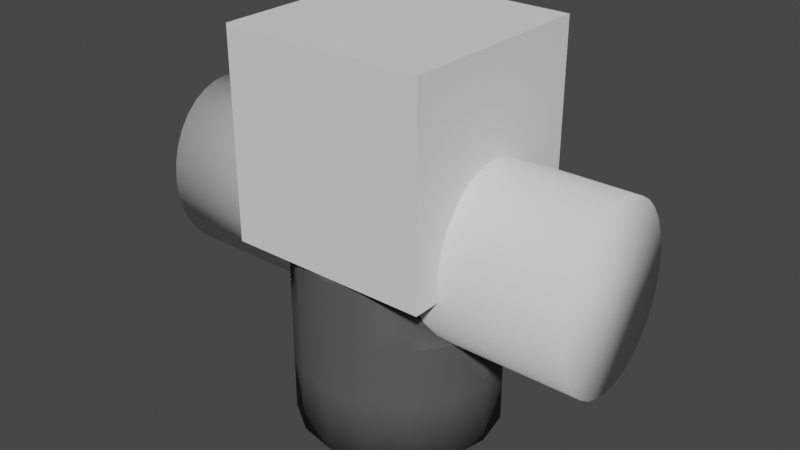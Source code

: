 # Source: storage_pillar.blend  (saved by Blender 3.5.10; exported with 4.5.12 LTS)
import bpy
from mathutils import Matrix  # noqa: F401  (used for matrix-valued properties, if any)

bpy.ops.wm.read_factory_settings(use_empty=True)
scene = bpy.context.scene
scene.name = 'Scene'

# ---- materials (node trees are filled in below, after node groups)
mat_material_001 = bpy.data.materials.new('Material.001')
mat_material_001.use_transparent_shadow = False

# ---- material node trees
mat_material_001.use_nodes = True; mat_material_001.node_tree.nodes.clear()
_N = mat_material_001.node_tree.nodes; _L = mat_material_001.node_tree.links
n0 = _N.new('ShaderNodeBsdfPrincipled'); n0.name = 'Principled BSDF'; n0.location = (10, 300)
n0.distribution = 'GGX'
n0.subsurface_method = 'RANDOM_WALK_SKIN'
n0.inputs[0].default_value = (0.08991, 0.08991, 0.08991, 1.0)
n0.inputs[2].default_value = 1.0
n0.inputs[3].default_value = 1.45
n0.inputs[27].default_value = (0.0, 0.0, 0.0, 1.0)
n0.inputs[28].default_value = 1.0
n1 = _N.new('ShaderNodeOutputMaterial'); n1.name = 'Material Output'; n1.location = (300, 300)
_L.new(n0.outputs[0], n1.inputs[0])
n1.is_active_output = True

# ---- world
world_world = bpy.data.worlds.new('World'); scene.world = world_world
world_world.use_nodes = True; world_world.node_tree.nodes.clear()
_N = world_world.node_tree.nodes; _L = world_world.node_tree.links
n0 = _N.new('ShaderNodeOutputWorld'); n0.name = 'World Output'; n0.location = (300, 300)
n1 = _N.new('ShaderNodeBackground'); n1.name = 'Background'; n1.location = (10, 300)
n1.inputs[0].default_value = (0.05088, 0.05088, 0.05088, 1.0)
_L.new(n1.outputs[0], n0.inputs[0])
n0.is_active_output = True
world_world.color = (0.05088, 0.05088, 0.05088)
world_world.use_sun_shadow = False
world_world.sun_shadow_jitter_overblur = 0.0

# ---- meshes
me_cylinder = bpy.data.meshes.new('Cylinder')
me_cylinder.from_pydata([(0.0, 0.5, 0.0), (0.1913, 0.4619, 0.0), (0.3536, 0.3536, 0.0), (0.4619, 0.1913, 0.0), (0.5, 0.0, 0.0), (0.4619, -0.1913, 0.0), (0.3536, -0.3536, 0.0), (0.1913, -0.4619, 0.0), (0.0, -0.5, 0.0), (-0.1913, -0.4619, 0.0), (-0.3536, -0.3536, 0.0), (-0.4619, -0.1913, 0.0), (-0.5, 0.0, 0.0), (-0.4619, 0.1913, 0.0), (-0.3536, 0.3536, 0.0), (-0.1913, 0.4619, 0.0), (0.0, 0.1189, 1.5), (0.0, 0.5, 1.126), (0.0, 0.3094, 1.45), (0.0, 0.4489, 1.313), (0.0455, 0.1098, 1.5), (0.1913, 0.4619, 1.126), (0.1184, 0.2859, 1.45), (0.1718, 0.4148, 1.313), (0.08407, 0.08407, 1.5), (0.3536, 0.3536, 1.126), (0.2188, 0.2188, 1.45), (0.3174, 0.3174, 1.313), (0.1098, 0.0455, 1.5), (0.4619, 0.1913, 1.126), (0.2859, 0.1184, 1.45), (0.4148, 0.1718, 1.313), (0.1189, 0.0, 1.5), (0.5, 0.0, 1.126), (0.3094, 0.0, 1.45), (0.4489, 0.0, 1.313), (0.1098, -0.0455, 1.5), (0.4619, -0.1913, 1.126), (0.2859, -0.1184, 1.45), (0.4148, -0.1718, 1.313), (0.08407, -0.08407, 1.5), (0.3536, -0.3536, 1.126), (0.2188, -0.2188, 1.45), (0.3174, -0.3174, 1.313), (0.0455, -0.1098, 1.5), (0.1913, -0.4619, 1.126), (0.1184, -0.2859, 1.45), (0.1718, -0.4148, 1.313), (0.0, -0.1189, 1.5), (0.0, -0.5, 1.126), (0.0, -0.3094, 1.45), (0.0, -0.4489, 1.313), (-0.0455, -0.1098, 1.5), (-0.1913, -0.4619, 1.126), (-0.1184, -0.2859, 1.45), (-0.1718, -0.4148, 1.313), (-0.08407, -0.08407, 1.5), (-0.3536, -0.3536, 1.126), (-0.2188, -0.2188, 1.45), (-0.3174, -0.3174, 1.313), (-0.1098, -0.0455, 1.5), (-0.4619, -0.1913, 1.126), (-0.2859, -0.1184, 1.45), (-0.4148, -0.1718, 1.313), (-0.1189, 0.0, 1.5), (-0.5, 0.0, 1.126), (-0.3094, 0.0, 1.45), (-0.4489, 0.0, 1.313), (-0.1098, 0.0455, 1.5), (-0.4619, 0.1913, 1.126), (-0.2859, 0.1184, 1.45), (-0.4148, 0.1718, 1.313), (-0.08407, 0.08407, 1.5), (-0.3536, 0.3536, 1.126), (-0.2188, 0.2188, 1.45), (-0.3174, 0.3174, 1.313), (-0.0455, 0.1098, 1.5), (-0.1913, 0.4619, 1.126), (-0.1184, 0.2859, 1.45), (-0.1718, 0.4148, 1.313), (0.0, 0.5, 0.3181), (0.0, 0.5, 0.5996), (0.0, 0.5, 0.8812), (0.1913, 0.4619, 0.8812), (0.1913, 0.4619, 0.5996), (0.1913, 0.4619, 0.3181), (-0.1913, 0.4619, 0.3181), (-0.1913, 0.4619, 0.5996), (-0.1913, 0.4619, 0.8812), (0.3536, 0.3536, 0.8812), (0.3536, 0.3536, 0.5996), (0.3536, 0.3536, 0.3181), (0.4619, 0.1913, 0.8812), (0.4619, 0.1913, 0.5996), (0.4619, 0.1913, 0.3181), (0.5, 0.0, 0.8812), (0.5, 0.0, 0.5996), (0.5, 0.0, 0.3181), (0.4619, -0.1913, 0.8812), (0.4619, -0.1913, 0.5996), (0.4619, -0.1913, 0.3181), (0.3536, -0.3536, 0.8812), (0.3536, -0.3536, 0.5996), (0.3536, -0.3536, 0.3181), (0.1913, -0.4619, 0.8812), (0.1913, -0.4619, 0.5996), (0.1913, -0.4619, 0.3181), (0.0, -0.5, 0.8812), (0.0, -0.5, 0.5996), (0.0, -0.5, 0.3181), (-0.1913, -0.4619, 0.8812), (-0.1913, -0.4619, 0.5996), (-0.1913, -0.4619, 0.3181), (-0.3536, -0.3536, 0.8812), (-0.3536, -0.3536, 0.5996), (-0.3536, -0.3536, 0.3181), (-0.4619, -0.1913, 0.8812), (-0.4619, -0.1913, 0.5996), (-0.4619, -0.1913, 0.3181), (-0.5, 0.0, 0.8812), (-0.5, 0.0, 0.5996), (-0.5, 0.0, 0.3181), (-0.4619, 0.1913, 0.8812), (-0.4619, 0.1913, 0.5996), (-0.4619, 0.1913, 0.3181), (-0.3536, 0.3536, 0.8812), (-0.3536, 0.3536, 0.5996), (-0.3536, 0.3536, 0.3181)], [], [(88, 77, 17, 82), (89, 25, 29, 92), (92, 29, 33, 95), (95, 33, 37, 98), (98, 37, 41, 101), (101, 41, 45, 104), (104, 45, 49, 107), (107, 49, 53, 110), (110, 53, 57, 113), (113, 57, 61, 116), (116, 61, 65, 119), (119, 65, 69, 122), (122, 69, 73, 125), (125, 73, 77, 88), (82, 17, 21, 83), (83, 21, 25, 89), (0, 1, 2, 3, 4, 5, 6, 7, 8, 9, 10, 11, 12, 13, 14, 15), (21, 17, 19, 23), (23, 19, 18, 22), (22, 18, 16, 20), (25, 21, 23, 27), (27, 23, 22, 26), (26, 22, 20, 24), (29, 25, 27, 31), (31, 27, 26, 30), (30, 26, 24, 28), (33, 29, 31, 35), (35, 31, 30, 34), (34, 30, 28, 32), (37, 33, 35, 39), (39, 35, 34, 38), (38, 34, 32, 36), (41, 37, 39, 43), (43, 39, 38, 42), (42, 38, 36, 40), (45, 41, 43, 47), (47, 43, 42, 46), (46, 42, 40, 44), (49, 45, 47, 51), (51, 47, 46, 50), (50, 46, 44, 48), (53, 49, 51, 55), (55, 51, 50, 54), (54, 50, 48, 52), (57, 53, 55, 59), (59, 55, 54, 58), (58, 54, 52, 56), (61, 57, 59, 63), (63, 59, 58, 62), (62, 58, 56, 60), (65, 61, 63, 67), (67, 63, 62, 66), (66, 62, 60, 64), (69, 65, 67, 71), (71, 67, 66, 70), (70, 66, 64, 68), (73, 69, 71, 75), (75, 71, 70, 74), (74, 70, 68, 72), (77, 73, 75, 79), (79, 75, 74, 78), (78, 74, 72, 76), (17, 77, 79, 19), (19, 79, 78, 18), (18, 78, 76, 16), (20, 16, 76, 72, 68, 64, 60, 56, 52, 48, 44, 40, 36, 32, 28, 24), (1, 85, 91, 2), (85, 84, 90, 91), (84, 83, 89, 90), (0, 80, 85, 1), (80, 81, 84, 85), (81, 82, 83, 84), (14, 127, 86, 15), (127, 126, 87, 86), (126, 125, 88, 87), (13, 124, 127, 14), (124, 123, 126, 127), (123, 122, 125, 126), (12, 121, 124, 13), (121, 120, 123, 124), (120, 119, 122, 123), (11, 118, 121, 12), (118, 117, 120, 121), (117, 116, 119, 120), (10, 115, 118, 11), (115, 114, 117, 118), (114, 113, 116, 117), (9, 112, 115, 10), (112, 111, 114, 115), (111, 110, 113, 114), (8, 109, 112, 9), (109, 108, 111, 112), (108, 107, 110, 111), (7, 106, 109, 8), (106, 105, 108, 109), (105, 104, 107, 108), (6, 103, 106, 7), (103, 102, 105, 106), (102, 101, 104, 105), (5, 100, 103, 6), (100, 99, 102, 103), (99, 98, 101, 102), (4, 97, 100, 5), (97, 96, 99, 100), (96, 95, 98, 99), (3, 94, 97, 4), (94, 93, 96, 97), (93, 92, 95, 96), (2, 91, 94, 3), (91, 90, 93, 94), (90, 89, 92, 93), (15, 86, 80, 0), (86, 87, 81, 80), (87, 88, 82, 81)])
me_cylinder.polygons.foreach_set('use_smooth', [True] * 114)
_uv = me_cylinder.uv_layers.new(name='UVMap')
_uv.uv.foreach_set('vector', [0.0625, 0.7937, 0.0625, 0.8754, 0.0, 0.8754, 0.0, 0.7937, 0.875, 0.7937, 0.875, 0.8754, 0.8125, 0.8754, 0.8125, 0.7937, 0.8125, 0.7937, 0.8125, 0.8754, 0.75, 0.8754, 0.75, 0.7937, 0.75, 0.7937, 0.75, 0.8754, 0.6875, 0.8754, 0.6875, 0.7937, 0.6875, 0.7937, 0.6875, 0.8754, 0.625, 0.8754, 0.625, 0.7937, 0.625, 0.7937, 0.625, 0.8754, 0.5625, 0.8754, 0.5625, 0.7937, 0.5625, 0.7937, 0.5625, 0.8754, 0.5, 0.8754, 0.5, 0.7937, 0.5, 0.7937, 0.5, 0.8754, 0.4375, 0.8754, 0.4375, 0.7937, 0.4375, 0.7937, 0.4375, 0.8754, 0.375, 0.8754, 0.375, 0.7937, 0.375, 0.7937, 0.375, 0.8754, 0.3125, 0.8754, 0.3125, 0.7937, 0.3125, 0.7937, 0.3125, 0.8754, 0.25, 0.8754, 0.25, 0.7937, 0.25, 0.7937, 0.25, 0.8754, 0.1875, 0.8754, 0.1875, 0.7937, 0.1875, 0.7937, 0.1875, 0.8754, 0.125, 0.8754, 0.125, 0.7937, 0.125, 0.7937, 0.125, 0.8754, 0.0625, 0.8754, 0.0625, 0.7937, 1.0, 0.7937, 1.0, 0.8754, 0.9375, 0.8754, 0.9375, 0.7937, 0.9375, 0.7937, 0.9375, 0.8754, 0.875, 0.8754, 0.875, 0.7937, 0.75, 0.49, 0.8418, 0.4717, 0.9197, 0.4197, 0.9717, 0.3418, 0.99, 0.25, 0.9717, 0.1582, 0.9197, 0.08029, 0.8418, 0.02827, 0.75, 0.01, 0.6582, 0.02827, 0.5803, 0.08029, 0.5283, 0.1582, 0.51, 0.25, 0.5283, 0.3418, 0.5803, 0.4197, 0.6582, 0.4717, 0.9375, 0.8754, 1.0, 0.8754, 0.9968, 1.0, 0.9407, 1.0, 0.3372, 0.4727, 0.2547, 0.4891, 0.25, 0.3985, 0.3068, 0.3872, 0.3068, 0.3872, 0.25, 0.3985, 0.25, 0.3071, 0.2718, 0.3027, 0.875, 0.8754, 0.9375, 0.8754, 0.9343, 1.0, 0.8782, 1.0, 0.4157, 0.4224, 0.3458, 0.4691, 0.3068, 0.3872, 0.355, 0.355, 0.355, 0.355, 0.3068, 0.3872, 0.2718, 0.3027, 0.2904, 0.2904, 0.8125, 0.8754, 0.875, 0.8754, 0.8718, 1.0, 0.8157, 1.0, 0.4691, 0.3458, 0.4224, 0.4157, 0.355, 0.355, 0.3872, 0.3068, 0.3872, 0.3068, 0.355, 0.355, 0.2904, 0.2904, 0.3027, 0.2718, 0.75, 0.8754, 0.8125, 0.8754, 0.8093, 1.0, 0.7532, 1.0, 0.4891, 0.2547, 0.4727, 0.3372, 0.3872, 0.3068, 0.3985, 0.25, 0.3985, 0.25, 0.3872, 0.3068, 0.3027, 0.2718, 0.3071, 0.25, 0.6875, 0.8754, 0.75, 0.8754, 0.7468, 1.0, 0.6907, 1.0, 0.4727, 0.1628, 0.4891, 0.2453, 0.3985, 0.25, 0.3872, 0.1932, 0.3872, 0.1932, 0.3985, 0.25, 0.3071, 0.25, 0.3027, 0.2282, 0.625, 0.8754, 0.6875, 0.8754, 0.6843, 1.0, 0.6282, 1.0, 0.4224, 0.08427, 0.4691, 0.1542, 0.3872, 0.1932, 0.355, 0.145, 0.355, 0.145, 0.3872, 0.1932, 0.3027, 0.2282, 0.2904, 0.2096, 0.5625, 0.8754, 0.625, 0.8754, 0.6218, 1.0, 0.5657, 1.0, 0.3458, 0.03093, 0.4157, 0.07764, 0.355, 0.145, 0.3068, 0.1128, 0.3068, 0.1128, 0.355, 0.145, 0.2904, 0.2096, 0.2718, 0.1973, 0.5, 0.8754, 0.5625, 0.8754, 0.5593, 1.0, 0.5032, 1.0, 0.2547, 0.01093, 0.3372, 0.02734, 0.3068, 0.1128, 0.25, 0.1015, 0.25, 0.1015, 0.3068, 0.1128, 0.2718, 0.1973, 0.25, 0.1929, 0.4375, 0.8754, 0.5, 0.8754, 0.4968, 1.0, 0.4407, 1.0, 0.1628, 0.02734, 0.2453, 0.01093, 0.25, 0.1015, 0.1932, 0.1128, 0.1932, 0.1128, 0.25, 0.1015, 0.25, 0.1929, 0.2282, 0.1973, 0.375, 0.8754, 0.4375, 0.8754, 0.4343, 1.0, 0.3782, 1.0, 0.08427, 0.07764, 0.1542, 0.03093, 0.1932, 0.1128, 0.145, 0.145, 0.145, 0.145, 0.1932, 0.1128, 0.2282, 0.1973, 0.2096, 0.2096, 0.3125, 0.8754, 0.375, 0.8754, 0.3718, 1.0, 0.3157, 1.0, 0.03093, 0.1542, 0.07764, 0.08427, 0.145, 0.145, 0.1128, 0.1932, 0.1128, 0.1932, 0.145, 0.145, 0.2096, 0.2096, 0.1973, 0.2282, 0.25, 0.8754, 0.3125, 0.8754, 0.3093, 1.0, 0.2532, 1.0, 0.01093, 0.2453, 0.02734, 0.1628, 0.1128, 0.1932, 0.1015, 0.25, 0.1015, 0.25, 0.1128, 0.1932, 0.1973, 0.2282, 0.1929, 0.25, 0.1875, 0.8754, 0.25, 0.8754, 0.2468, 1.0, 0.1907, 1.0, 0.02734, 0.3372, 0.01093, 0.2547, 0.1015, 0.25, 0.1128, 0.3068, 0.1128, 0.3068, 0.1015, 0.25, 0.1929, 0.25, 0.1973, 0.2718, 0.125, 0.8754, 0.1875, 0.8754, 0.1843, 1.0, 0.1282, 1.0, 0.07764, 0.4157, 0.03093, 0.3458, 0.1128, 0.3068, 0.145, 0.355, 0.145, 0.355, 0.1128, 0.3068, 0.1973, 0.2718, 0.2096, 0.2904, 0.0625, 0.8754, 0.125, 0.8754, 0.1218, 1.0, 0.06569, 1.0, 0.1542, 0.4691, 0.08427, 0.4224, 0.145, 0.355, 0.1932, 0.3872, 0.1932, 0.3872, 0.145, 0.355, 0.2096, 0.2904, 0.2282, 0.3027, 0.0, 0.8754, 0.0625, 0.8754, 0.05931, 1.0, 0.003191, 1.0, 0.2453, 0.4891, 0.1628, 0.4727, 0.1932, 0.3872, 0.25, 0.3985, 0.25, 0.3985, 0.1932, 0.3872, 0.2282, 0.3027, 0.25, 0.3071, 0.2718, 0.3027, 0.25, 0.3071, 0.2282, 0.3027, 0.2096, 0.2904, 0.1973, 0.2718, 0.1929, 0.25, 0.1973, 0.2282, 0.2096, 0.2096, 0.2282, 0.1973, 0.25, 0.1929, 0.2718, 0.1973, 0.2904, 0.2096, 0.3027, 0.2282, 0.3071, 0.25, 0.3027, 0.2718, 0.2904, 0.2904, 0.9375, 0.5, 0.9375, 0.606, 0.875, 0.606, 0.875, 0.5, 0.9375, 0.606, 0.9375, 0.6999, 0.875, 0.6999, 0.875, 0.606, 0.9375, 0.6999, 0.9375, 0.7937, 0.875, 0.7937, 0.875, 0.6999, 1.0, 0.5, 1.0, 0.606, 0.9375, 0.606, 0.9375, 0.5, 1.0, 0.606, 1.0, 0.6999, 0.9375, 0.6999, 0.9375, 0.606, 1.0, 0.6999, 1.0, 0.7937, 0.9375, 0.7937, 0.9375, 0.6999, 0.125, 0.5, 0.125, 0.606, 0.0625, 0.606, 0.0625, 0.5, 0.125, 0.606, 0.125, 0.6999, 0.0625, 0.6999, 0.0625, 0.606, 0.125, 0.6999, 0.125, 0.7937, 0.0625, 0.7937, 0.0625, 0.6999, 0.1875, 0.5, 0.1875, 0.606, 0.125, 0.606, 0.125, 0.5, 0.1875, 0.606, 0.1875, 0.6999, 0.125, 0.6999, 0.125, 0.606, 0.1875, 0.6999, 0.1875, 0.7937, 0.125, 0.7937, 0.125, 0.6999, 0.25, 0.5, 0.25, 0.606, 0.1875, 0.606, 0.1875, 0.5, 0.25, 0.606, 0.25, 0.6999, 0.1875, 0.6999, 0.1875, 0.606, 0.25, 0.6999, 0.25, 0.7937, 0.1875, 0.7937, 0.1875, 0.6999, 0.3125, 0.5, 0.3125, 0.606, 0.25, 0.606, 0.25, 0.5, 0.3125, 0.606, 0.3125, 0.6999, 0.25, 0.6999, 0.25, 0.606, 0.3125, 0.6999, 0.3125, 0.7937, 0.25, 0.7937, 0.25, 0.6999, 0.375, 0.5, 0.375, 0.606, 0.3125, 0.606, 0.3125, 0.5, 0.375, 0.606, 0.375, 0.6999, 0.3125, 0.6999, 0.3125, 0.606, 0.375, 0.6999, 0.375, 0.7937, 0.3125, 0.7937, 0.3125, 0.6999, 0.4375, 0.5, 0.4375, 0.606, 0.375, 0.606, 0.375, 0.5, 0.4375, 0.606, 0.4375, 0.6999, 0.375, 0.6999, 0.375, 0.606, 0.4375, 0.6999, 0.4375, 0.7937, 0.375, 0.7937, 0.375, 0.6999, 0.5, 0.5, 0.5, 0.606, 0.4375, 0.606, 0.4375, 0.5, 0.5, 0.606, 0.5, 0.6999, 0.4375, 0.6999, 0.4375, 0.606, 0.5, 0.6999, 0.5, 0.7937, 0.4375, 0.7937, 0.4375, 0.6999, 0.5625, 0.5, 0.5625, 0.606, 0.5, 0.606, 0.5, 0.5, 0.5625, 0.606, 0.5625, 0.6999, 0.5, 0.6999, 0.5, 0.606, 0.5625, 0.6999, 0.5625, 0.7937, 0.5, 0.7937, 0.5, 0.6999, 0.625, 0.5, 0.625, 0.606, 0.5625, 0.606, 0.5625, 0.5, 0.625, 0.606, 0.625, 0.6999, 0.5625, 0.6999, 0.5625, 0.606, 0.625, 0.6999, 0.625, 0.7937, 0.5625, 0.7937, 0.5625, 0.6999, 0.6875, 0.5, 0.6875, 0.606, 0.625, 0.606, 0.625, 0.5, 0.6875, 0.606, 0.6875, 0.6999, 0.625, 0.6999, 0.625, 0.606, 0.6875, 0.6999, 0.6875, 0.7937, 0.625, 0.7937, 0.625, 0.6999, 0.75, 0.5, 0.75, 0.606, 0.6875, 0.606, 0.6875, 0.5, 0.75, 0.606, 0.75, 0.6999, 0.6875, 0.6999, 0.6875, 0.606, 0.75, 0.6999, 0.75, 0.7937, 0.6875, 0.7937, 0.6875, 0.6999, 0.8125, 0.5, 0.8125, 0.606, 0.75, 0.606, 0.75, 0.5, 0.8125, 0.606, 0.8125, 0.6999, 0.75, 0.6999, 0.75, 0.606, 0.8125, 0.6999, 0.8125, 0.7937, 0.75, 0.7937, 0.75, 0.6999, 0.875, 0.5, 0.875, 0.606, 0.8125, 0.606, 0.8125, 0.5, 0.875, 0.606, 0.875, 0.6999, 0.8125, 0.6999, 0.8125, 0.606, 0.875, 0.6999, 0.875, 0.7937, 0.8125, 0.7937, 0.8125, 0.6999, 0.0625, 0.5, 0.0625, 0.606, 0.0, 0.606, 0.0, 0.5, 0.0625, 0.606, 0.0625, 0.6999, 0.0, 0.6999, 0.0, 0.606, 0.0625, 0.6999, 0.0625, 0.7937, 0.0, 0.7937, 0.0, 0.6999])
me_cylinder.materials.append(mat_material_001)
me_cylinder.update()
me_cylinder_001 = bpy.data.meshes.new('Cylinder.001')
me_cylinder_001.from_pydata([(-1.096, 0.3654, 0.8158), (1.096, 0.3654, 0.8158), (-1.096, 0.3584, 0.7445), (1.096, 0.3584, 0.7445), (-1.096, 0.3376, 0.6759), (1.096, 0.3376, 0.6759), (-1.096, 0.3039, 0.6128), (1.096, 0.3039, 0.6128), (-1.096, 0.2584, 0.5574), (1.096, 0.2584, 0.5574), (-1.096, 0.203, 0.5119), (1.096, 0.203, 0.5119), (-1.096, 0.1398, 0.4782), (1.096, 0.1398, 0.4782), (-1.096, 0.07129, 0.4574), (1.096, 0.07129, 0.4574), (-1.096, 0.0, 0.4503), (1.096, 0.0, 0.4503), (-1.096, -0.07129, 0.4574), (1.096, -0.07129, 0.4574), (-1.096, -0.1398, 0.4782), (1.096, -0.1398, 0.4782), (-1.096, -0.203, 0.5119), (1.096, -0.203, 0.5119), (-1.096, -0.2584, 0.5574), (1.096, -0.2584, 0.5574), (-1.096, -0.3039, 0.6128), (1.096, -0.3039, 0.6128), (-1.096, -0.3376, 0.6759), (1.096, -0.3376, 0.6759), (-1.096, -0.3584, 0.7445), (1.096, -0.3584, 0.7445), (-1.096, -0.3654, 0.8158), (1.096, -0.3654, 0.8158), (-1.096, -0.3584, 0.8871), (1.096, -0.3584, 0.8871), (-1.096, -0.3376, 0.9556), (1.096, -0.3376, 0.9556), (-1.096, -0.3039, 1.019), (1.096, -0.3039, 1.019), (-1.096, -0.2584, 1.074), (1.096, -0.2584, 1.074), (-1.096, -0.203, 1.12), (1.096, -0.203, 1.12), (-1.096, -0.1398, 1.153), (1.096, -0.1398, 1.153), (-1.096, -0.07129, 1.174), (1.096, -0.07129, 1.174), (-1.096, 0.0, 1.181), (1.096, 0.0, 1.181), (-1.096, 0.07129, 1.174), (1.096, 0.07129, 1.174), (-1.096, 0.1398, 1.153), (1.096, 0.1398, 1.153), (-1.096, 0.203, 1.12), (1.096, 0.203, 1.12), (-1.096, 0.2584, 1.074), (1.096, 0.2584, 1.074), (-1.096, 0.3039, 1.019), (1.096, 0.3039, 1.019), (-1.096, 0.3376, 0.9556), (1.096, 0.3376, 0.9556), (-1.096, 0.3584, 0.8871), (1.096, 0.3584, 0.8871)], [], [(0, 1, 3, 2), (2, 3, 5, 4), (4, 5, 7, 6), (6, 7, 9, 8), (8, 9, 11, 10), (10, 11, 13, 12), (12, 13, 15, 14), (14, 15, 17, 16), (16, 17, 19, 18), (18, 19, 21, 20), (20, 21, 23, 22), (22, 23, 25, 24), (24, 25, 27, 26), (26, 27, 29, 28), (28, 29, 31, 30), (30, 31, 33, 32), (32, 33, 35, 34), (34, 35, 37, 36), (36, 37, 39, 38), (38, 39, 41, 40), (40, 41, 43, 42), (42, 43, 45, 44), (44, 45, 47, 46), (46, 47, 49, 48), (48, 49, 51, 50), (50, 51, 53, 52), (52, 53, 55, 54), (54, 55, 57, 56), (56, 57, 59, 58), (58, 59, 61, 60), (3, 1, 63, 61, 59, 57, 55, 53, 51, 49, 47, 45, 43, 41, 39, 37, 35, 33, 31, 29, 27, 25, 23, 21, 19, 17, 15, 13, 11, 9, 7, 5), (60, 61, 63, 62), (62, 63, 1, 0), (0, 2, 4, 6, 8, 10, 12, 14, 16, 18, 20, 22, 24, 26, 28, 30, 32, 34, 36, 38, 40, 42, 44, 46, 48, 50, 52, 54, 56, 58, 60, 62)])
me_cylinder_001.polygons.foreach_set('use_smooth', [True] * 34)
_uv = me_cylinder_001.uv_layers.new(name='UVMap')
_uv.uv.foreach_set('vector', [1.0, 0.5, 1.0, 1.0, 0.9688, 1.0, 0.9688, 0.5, 0.9688, 0.5, 0.9688, 1.0, 0.9375, 1.0, 0.9375, 0.5, 0.9375, 0.5, 0.9375, 1.0, 0.9062, 1.0, 0.9062, 0.5, 0.9062, 0.5, 0.9062, 1.0, 0.875, 1.0, 0.875, 0.5, 0.875, 0.5, 0.875, 1.0, 0.8438, 1.0, 0.8438, 0.5, 0.8438, 0.5, 0.8438, 1.0, 0.8125, 1.0, 0.8125, 0.5, 0.8125, 0.5, 0.8125, 1.0, 0.7812, 1.0, 0.7812, 0.5, 0.7812, 0.5, 0.7812, 1.0, 0.75, 1.0, 0.75, 0.5, 0.75, 0.5, 0.75, 1.0, 0.7188, 1.0, 0.7188, 0.5, 0.7188, 0.5, 0.7188, 1.0, 0.6875, 1.0, 0.6875, 0.5, 0.6875, 0.5, 0.6875, 1.0, 0.6562, 1.0, 0.6562, 0.5, 0.6562, 0.5, 0.6562, 1.0, 0.625, 1.0, 0.625, 0.5, 0.625, 0.5, 0.625, 1.0, 0.5938, 1.0, 0.5938, 0.5, 0.5938, 0.5, 0.5938, 1.0, 0.5625, 1.0, 0.5625, 0.5, 0.5625, 0.5, 0.5625, 1.0, 0.5312, 1.0, 0.5312, 0.5, 0.5312, 0.5, 0.5312, 1.0, 0.5, 1.0, 0.5, 0.5, 0.5, 0.5, 0.5, 1.0, 0.4688, 1.0, 0.4688, 0.5, 0.4688, 0.5, 0.4688, 1.0, 0.4375, 1.0, 0.4375, 0.5, 0.4375, 0.5, 0.4375, 1.0, 0.4062, 1.0, 0.4062, 0.5, 0.4062, 0.5, 0.4062, 1.0, 0.375, 1.0, 0.375, 0.5, 0.375, 0.5, 0.375, 1.0, 0.3438, 1.0, 0.3438, 0.5, 0.3438, 0.5, 0.3438, 1.0, 0.3125, 1.0, 0.3125, 0.5, 0.3125, 0.5, 0.3125, 1.0, 0.2812, 1.0, 0.2812, 0.5, 0.2812, 0.5, 0.2812, 1.0, 0.25, 1.0, 0.25, 0.5, 0.25, 0.5, 0.25, 1.0, 0.2188, 1.0, 0.2188, 0.5, 0.2188, 0.5, 0.2188, 1.0, 0.1875, 1.0, 0.1875, 0.5, 0.1875, 0.5, 0.1875, 1.0, 0.1562, 1.0, 0.1562, 0.5, 0.1562, 0.5, 0.1562, 1.0, 0.125, 1.0, 0.125, 0.5, 0.125, 0.5, 0.125, 1.0, 0.09375, 1.0, 0.09375, 0.5, 0.09375, 0.5, 0.09375, 1.0, 0.0625, 1.0, 0.0625, 0.5, 0.2968, 0.4854, 0.25, 0.49, 0.2032, 0.4854, 0.1582, 0.4717, 0.1167, 0.4496, 0.08029, 0.4197, 0.05045, 0.3833, 0.02827, 0.3418, 0.01461, 0.2968, 0.01, 0.25, 0.01461, 0.2032, 0.02827, 0.1582, 0.05045, 0.1167, 0.08029, 0.08029, 0.1167, 0.05045, 0.1582, 0.02827, 0.2032, 0.01461, 0.25, 0.01, 0.2968, 0.01461, 0.3418, 0.02827, 0.3833, 0.05045, 0.4197, 0.08029, 0.4496, 0.1167, 0.4717, 0.1582, 0.4854, 0.2032, 0.49, 0.25, 0.4854, 0.2968, 0.4717, 0.3418, 0.4496, 0.3833, 0.4197, 0.4197, 0.3833, 0.4496, 0.3418, 0.4717, 0.0625, 0.5, 0.0625, 1.0, 0.03125, 1.0, 0.03125, 0.5, 0.03125, 0.5, 0.03125, 1.0, 0.0, 1.0, 0.0, 0.5, 0.75, 0.49, 0.7968, 0.4854, 0.8418, 0.4717, 0.8833, 0.4496, 0.9197, 0.4197, 0.9496, 0.3833, 0.9717, 0.3418, 0.9854, 0.2968, 0.99, 0.25, 0.9854, 0.2032, 0.9717, 0.1582, 0.9496, 0.1167, 0.9197, 0.08029, 0.8833, 0.05045, 0.8418, 0.02827, 0.7968, 0.01461, 0.75, 0.01, 0.7032, 0.01461, 0.6582, 0.02827, 0.6167, 0.05045, 0.5803, 0.08029, 0.5504, 0.1167, 0.5283, 0.1582, 0.5146, 0.2032, 0.51, 0.25, 0.5146, 0.2968, 0.5283, 0.3418, 0.5504, 0.3833, 0.5803, 0.4197, 0.6167, 0.4496, 0.6582, 0.4717, 0.7032, 0.4854])
me_cylinder_001.update()
me_cube_001 = bpy.data.meshes.new('Cube.001')
me_cube_001.from_pydata([(-0.5, -0.5, -0.5), (-0.5, -0.5, 0.5), (-0.5, 0.5, -0.5), (-0.5, 0.5, 0.5), (0.5, -0.5, -0.5), (0.5, -0.5, 0.5), (0.5, 0.5, -0.5), (0.5, 0.5, 0.5)], [], [(0, 1, 3, 2), (2, 3, 7, 6), (6, 7, 5, 4), (4, 5, 1, 0), (2, 6, 4, 0), (7, 3, 1, 5)])
_uv = me_cube_001.uv_layers.new(name='UVMap')
_uv.uv.foreach_set('vector', [0.375, 0.0, 0.625, 0.0, 0.625, 0.25, 0.375, 0.25, 0.375, 0.25, 0.625, 0.25, 0.625, 0.5, 0.375, 0.5, 0.375, 0.5, 0.625, 0.5, 0.625, 0.75, 0.375, 0.75, 0.375, 0.75, 0.625, 0.75, 0.625, 1.0, 0.375, 1.0, 0.125, 0.5, 0.375, 0.5, 0.375, 0.75, 0.125, 0.75, 0.625, 0.5, 0.875, 0.5, 0.875, 0.75, 0.625, 0.75])
me_cube_001.update()

# ---- objects
ob_storagepillar_col = bpy.data.objects.new('StoragePillar-col', me_cylinder)
ob_cylinderbool_noimp = bpy.data.objects.new('CylinderBool-noimp', me_cylinder_001)
ob_cubebool_noimp = bpy.data.objects.new('CubeBool-noimp', me_cube_001)
ob_itemdisplayhover = bpy.data.objects.new('ItemDIsplayHover', None)

# ---- transforms, parenting, visibility, modifiers, constraints
ob_storagepillar_col.location = (0.0, 0.0, 0.0)
_m = ob_storagepillar_col.modifiers.new('Boolean', 'BOOLEAN')
_m.object = ob_cylinderbool_noimp
_m = ob_storagepillar_col.modifiers.new('Boolean.001', 'BOOLEAN')
_m.object = ob_cubebool_noimp
ob_cylinderbool_noimp.location = (0.0, 0.0, 0.0)
ob_cylinderbool_noimp.scale = (1.0, 1.0, 1.2)
ob_cubebool_noimp.location = (0.0, 0.0, 1.406)
ob_itemdisplayhover.location = (0.0, 0.0, 1.03)
ob_itemdisplayhover.rotation_euler = (0.0, -0.0, 5.554)

# ---- collection membership
scene.collection.objects.link(ob_storagepillar_col)
scene.collection.objects.link(ob_cylinderbool_noimp)
scene.collection.objects.link(ob_cubebool_noimp)
scene.collection.objects.link(ob_itemdisplayhover)

# ---- scene / render settings (as saved in the file)
scene.frame_start = 1; scene.frame_end = 180; scene.frame_set(142)
scene.render.engine = 'BLENDER_EEVEE_NEXT'
scene.cycles.sampling_pattern = 'TABULATED_SOBOL'
scene.view_settings.view_transform = 'Filmic'
bpy.context.view_layer.update()

# ---- added for rendering (the .blend has no active camera and no usable light): camera, sun
cam_auto = bpy.data.cameras.new('AutoCamera')
cam_auto.lens = 50.0
cam_auto.sensor_width = 36.0
cam_auto.clip_end = 1000.0
ob_auto_camera = bpy.data.objects.new('AutoCamera', cam_auto)
scene.collection.objects.link(ob_auto_camera)
ob_auto_camera.location = (2.84262, -3.41114, 3.22693)
ob_auto_camera.rotation_euler = (1.09748, -7.21219e-08, 0.694738)
scene.camera = ob_auto_camera
light_auto_sun = bpy.data.lights.new('AutoSun', 'SUN')
light_auto_sun.energy = 3.0
light_auto_sun.angle = 0.0523599
ob_auto_sun = bpy.data.objects.new('AutoSun', light_auto_sun)
scene.collection.objects.link(ob_auto_sun)
ob_auto_sun.rotation_euler = (0.872665, 0.174533, 0.523599)
bpy.context.view_layer.update()

